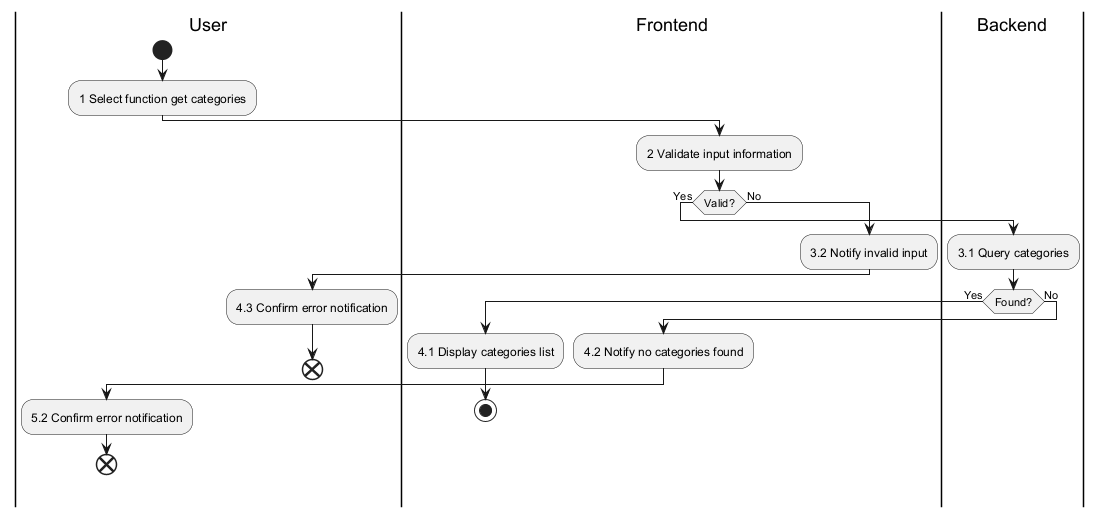

The diagram above was rendered by PlantUML. Its source (embedded in the PNG):
@startuml
|User|
|Frontend|
|Backend|

|User|
start
:1 Select function get categories;
|Frontend|
:2 Validate input information;
if (Valid?) then (Yes)
  |Backend|
  :3.1 Query categories;
  if (Found?) then (Yes)
    |Frontend|
    :4.1 Display categories list;
    stop
  else (No)
    |Frontend|
    :4.2 Notify no categories found;
    |User|
    :5.2 Confirm error notification;
    end
  endif
else (No)
  |Frontend|
  :3.2 Notify invalid input;
  |User|
  :4.3 Confirm error notification;
  end
endif
@enduml